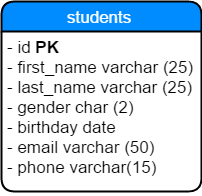

The diagram above was exported from draw.io. Its source (the exported page's mxGraphModel, read from the mxfile embedded in the PNG):
<mxGraphModel dx="1024" dy="449" grid="1" gridSize="10" guides="1" tooltips="1" connect="1" arrows="1" fold="1" page="1" pageScale="1" pageWidth="850" pageHeight="1100" background="#ffffff" math="0" shadow="0">
  <root>
    <mxCell id="0" />
    <mxCell id="1" parent="0" />
    <mxCell id="2" value="students" style="swimlane;html=1;childLayout=stackLayout;horizontal=1;startSize=30;horizontalStack=0;fillColor=#008cff;fontColor=#FFFFFF;rounded=1;fontSize=17;fontStyle=0;strokeWidth=2;resizeParent=0;resizeLast=1;shadow=0;dashed=0;align=center;" vertex="1" parent="1">
      <mxGeometry x="610" y="680" width="200" height="190" as="geometry" />
    </mxCell>
    <mxCell id="3" value="- id &lt;b&gt;PK&lt;/b&gt;&lt;div&gt;- first_name varchar (25)&lt;/div&gt;&lt;div&gt;- last_name varchar (25)&lt;/div&gt;&lt;div&gt;- gender char (2)&amp;nbsp;&lt;/div&gt;&lt;div&gt;- birthday date&lt;/div&gt;&lt;div&gt;- email varchar (50)&lt;/div&gt;&lt;div&gt;- phone varchar(15)&lt;/div&gt;&lt;div&gt;&lt;br&gt;&lt;/div&gt;" style="whiteSpace=wrap;html=1;align=left;strokeColor=none;fillColor=none;spacingLeft=4;fontSize=17;verticalAlign=top;resizable=0;rotatable=0;part=1;" vertex="1" parent="2">
      <mxGeometry y="30" width="200" height="160" as="geometry" />
    </mxCell>
    <mxCell id="4" value="- id &lt;b&gt;PK&lt;/b&gt;&lt;div&gt;- first_name varchar (25)&lt;/div&gt;&lt;div&gt;- last_name varchar (25)&lt;/div&gt;&lt;div&gt;- gender char (2)&amp;nbsp;&lt;/div&gt;&lt;div&gt;- birthday date&lt;/div&gt;&lt;div&gt;- email varchar (50)&lt;/div&gt;&lt;div&gt;- phone varchar(15)&lt;/div&gt;&lt;div&gt;&lt;br&gt;&lt;/div&gt;" style="whiteSpace=wrap;html=1;align=left;strokeColor=none;fillColor=none;spacingLeft=4;fontSize=17;verticalAlign=top;resizable=0;rotatable=0;part=1;" vertex="1" parent="1">
      <mxGeometry x="610" y="710" width="200" height="160" as="geometry" />
    </mxCell>
  </root>
</mxGraphModel>